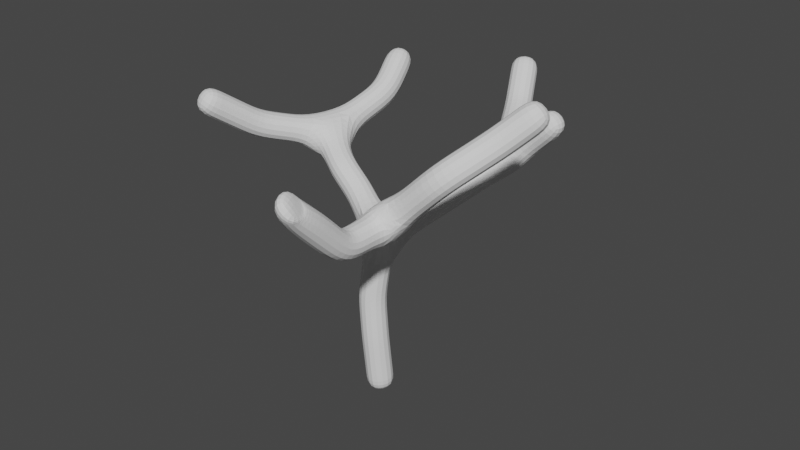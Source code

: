# Source: tree.blend  (saved by Blender 2.82.7; exported with 4.5.12 LTS)
import bpy
from mathutils import Matrix  # noqa: F401  (used for matrix-valued properties, if any)

bpy.ops.wm.read_factory_settings(use_empty=True)
scene = bpy.context.scene
scene.name = 'Scene'

# ---- collections
col_collection = bpy.data.collections.new('Collection'); scene.collection.children.link(col_collection)

# ---- world
world_world = bpy.data.worlds.new('World'); scene.world = world_world
world_world.use_nodes = True; world_world.node_tree.nodes.clear()
_N = world_world.node_tree.nodes; _L = world_world.node_tree.links
n0 = _N.new('ShaderNodeOutputWorld'); n0.name = 'World Output'; n0.location = (300, 300)
n1 = _N.new('ShaderNodeBackground'); n1.name = 'Background'; n1.location = (10, 300)
n1.inputs[0].default_value = (0.05088, 0.05088, 0.05088, 1.0)
_L.new(n1.outputs[0], n0.inputs[0])
n0.is_active_output = True
world_world.color = (0.05088, 0.05088, 0.05088)
world_world.use_sun_shadow = False
world_world.sun_shadow_jitter_overblur = 0.0

# ---- meshes
me_plane = bpy.data.meshes.new('Plane')
me_plane.from_pydata([(-1.0, -1.0, 0.0), (-1.058, -1.078, 1.085), (-1.0, -1.0, 2.9), (0.0, -2.0, 3.9), (-3.0, 0.0, 3.9), (0.0, 1.0, 3.9), (0.0, -3.0, 3.9), (1.0, -2.0, 4.9), (0.0, -4.0, 4.9), (2.0, -1.0, 5.9), (1.0, 1.0, 4.9), (-1.0, 3.0, 4.9), (-3.0, 2.0, 4.9), (-4.0, -2.0, 4.9), (-1.0, -1.0, 2.9), (-0.3594, -0.161, 3.509), (-1.774, -0.5685, 3.291), (1.494, -1.396, 5.37), (-2.339, -0.4212, 3.612), (-1.116, -1.077, 1.835), (-0.6096, 2.227, 4.283), (-2.781, 1.219, 4.356), (-3.659, -1.072, 4.228), (0.09839, -3.948, 4.961)], [(0, 1), (19, 2), (2, 3), (18, 4), (15, 5), (3, 6), (3, 7), (6, 8), (17, 9), (5, 10), (20, 11), (21, 12), (22, 13), (2, 14), (2, 15), (2, 16), (4, 21), (1, 19), (7, 17), (5, 20), (4, 22), (16, 18), (8, 23)], [])
_uv = me_plane.uv_layers.new(name='UVMap')
_uv.uv.foreach_set('vector', [])
me_plane.use_remesh_fix_poles = True
me_plane.use_remesh_preserve_attributes = False
me_plane.use_mirror_vertex_groups = False
me_plane.update()

# ---- objects
ob_plane = bpy.data.objects.new('Plane', me_plane)

# ---- transforms, parenting, visibility, modifiers, constraints
ob_plane.location = (0.0, 0.0, 0.0)
ob_plane.lineart.crease_threshold = 0.0
_m = ob_plane.modifiers.new('Skin', 'SKIN')
_m = ob_plane.modifiers.new('Subdivision', 'SUBSURF')
_m.uv_smooth = 'PRESERVE_CORNERS'
_m.show_only_control_edges = False

# ---- collection membership
col_collection.objects.link(ob_plane)

# ---- scene / render settings (as saved in the file)
scene.frame_start = 1; scene.frame_end = 250; scene.frame_set(0)
scene.render.engine = 'BLENDER_EEVEE_NEXT'
scene.cycles.use_denoising = False
scene.cycles.samples = 128
scene.cycles.sampling_pattern = 'TABULATED_SOBOL'
scene.cycles.use_adaptive_sampling = False
scene.cycles.use_light_tree = False
scene.view_settings.view_transform = 'Filmic'
bpy.context.view_layer.update()

# ---- added for rendering (the .blend has no active camera and no usable light): camera, sun
cam_auto = bpy.data.cameras.new('AutoCamera')
cam_auto.lens = 50.0
cam_auto.sensor_width = 36.0
cam_auto.clip_end = 1000.0
ob_auto_camera = bpy.data.objects.new('AutoCamera', cam_auto)
scene.collection.objects.link(ob_auto_camera)
ob_auto_camera.location = (9.39477, -12.9714, 11.2639)
ob_auto_camera.rotation_euler = (1.09748, -7.21219e-08, 0.694738)
scene.camera = ob_auto_camera
light_auto_sun = bpy.data.lights.new('AutoSun', 'SUN')
light_auto_sun.energy = 3.0
light_auto_sun.angle = 0.0523599
ob_auto_sun = bpy.data.objects.new('AutoSun', light_auto_sun)
scene.collection.objects.link(ob_auto_sun)
ob_auto_sun.rotation_euler = (0.872665, 0.174533, 0.523599)
bpy.context.view_layer.update()
